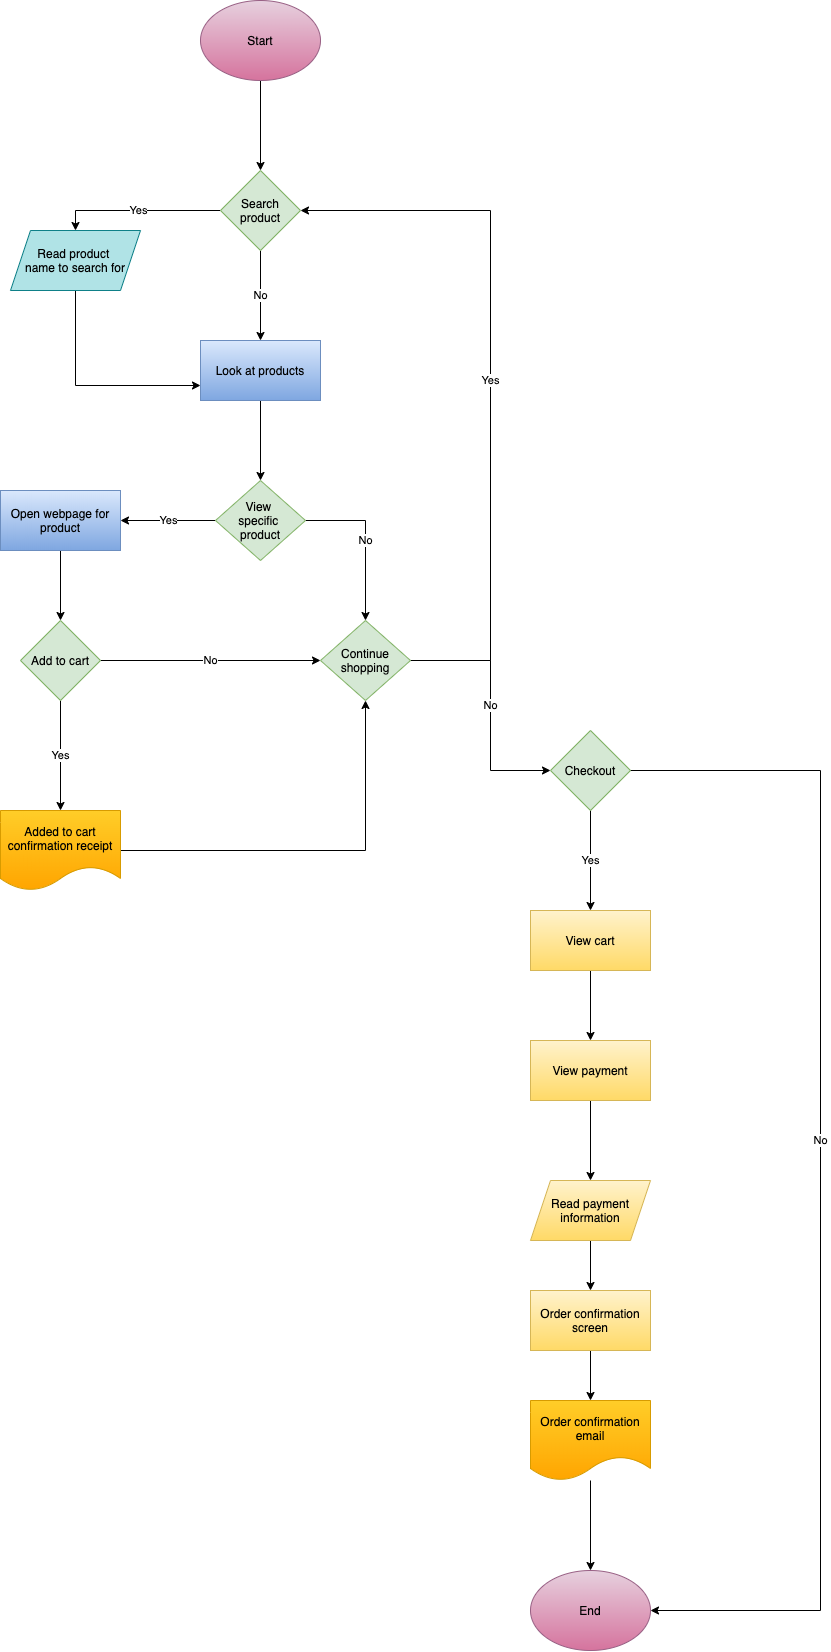

The diagram above was exported from draw.io. Its source (the exported page's mxGraphModel, read from the mxfile embedded in the PNG):
<mxGraphModel dx="1743" dy="1700" grid="1" gridSize="10" guides="1" tooltips="1" connect="1" arrows="1" fold="1" page="1" pageScale="1" pageWidth="850" pageHeight="1100" math="0" shadow="0">
  <root>
    <mxCell id="0" />
    <mxCell id="1" parent="0" />
    <mxCell id="5" style="edgeStyle=orthogonalEdgeStyle;rounded=0;orthogonalLoop=1;jettySize=auto;html=1;entryX=0.5;entryY=0;entryDx=0;entryDy=0;" edge="1" parent="1" source="3" target="4">
      <mxGeometry relative="1" as="geometry" />
    </mxCell>
    <mxCell id="3" value="Start" style="ellipse;whiteSpace=wrap;html=1;gradientColor=#d5739d;fillColor=#e6d0de;strokeColor=#996185;fontColor=#000000;" vertex="1" parent="1">
      <mxGeometry x="20" y="40" width="120" height="80" as="geometry" />
    </mxCell>
    <mxCell id="19" value="No" style="edgeStyle=orthogonalEdgeStyle;rounded=0;orthogonalLoop=1;jettySize=auto;html=1;entryX=0.5;entryY=0;entryDx=0;entryDy=0;" edge="1" parent="1" source="4" target="15">
      <mxGeometry relative="1" as="geometry" />
    </mxCell>
    <mxCell id="40" value="Yes" style="edgeStyle=orthogonalEdgeStyle;rounded=0;orthogonalLoop=1;jettySize=auto;html=1;entryX=0.5;entryY=0;entryDx=0;entryDy=0;" edge="1" parent="1" source="4" target="16">
      <mxGeometry relative="1" as="geometry" />
    </mxCell>
    <mxCell id="4" value="Search product" style="rhombus;whiteSpace=wrap;html=1;fillColor=#d5e8d4;strokeColor=#82b366;fontColor=#000000;" vertex="1" parent="1">
      <mxGeometry x="40" y="210" width="80" height="80" as="geometry" />
    </mxCell>
    <mxCell id="24" style="edgeStyle=orthogonalEdgeStyle;rounded=0;orthogonalLoop=1;jettySize=auto;html=1;entryX=0.5;entryY=0;entryDx=0;entryDy=0;" edge="1" parent="1" source="15" target="23">
      <mxGeometry relative="1" as="geometry" />
    </mxCell>
    <mxCell id="15" value="Look at products" style="rounded=0;whiteSpace=wrap;html=1;fillColor=#dae8fc;strokeColor=#6c8ebf;gradientColor=#7ea6e0;fontColor=#000000;" vertex="1" parent="1">
      <mxGeometry x="20" y="380" width="120" height="60" as="geometry" />
    </mxCell>
    <mxCell id="39" style="edgeStyle=orthogonalEdgeStyle;rounded=0;orthogonalLoop=1;jettySize=auto;html=1;entryX=0;entryY=0.75;entryDx=0;entryDy=0;" edge="1" parent="1" source="16" target="15">
      <mxGeometry relative="1" as="geometry">
        <Array as="points">
          <mxPoint x="-105" y="425" />
        </Array>
      </mxGeometry>
    </mxCell>
    <mxCell id="16" value="Read product &lt;br&gt;name to search for" style="shape=parallelogram;perimeter=parallelogramPerimeter;whiteSpace=wrap;html=1;fixedSize=1;fillColor=#b0e3e6;strokeColor=#0e8088;fontColor=#000000;" vertex="1" parent="1">
      <mxGeometry x="-170" y="270" width="130" height="60" as="geometry" />
    </mxCell>
    <mxCell id="26" value="Yes" style="edgeStyle=orthogonalEdgeStyle;rounded=0;orthogonalLoop=1;jettySize=auto;html=1;entryX=1;entryY=0.5;entryDx=0;entryDy=0;" edge="1" parent="1" source="23" target="25">
      <mxGeometry relative="1" as="geometry" />
    </mxCell>
    <mxCell id="44" value="No" style="edgeStyle=orthogonalEdgeStyle;rounded=0;orthogonalLoop=1;jettySize=auto;html=1;entryX=0.5;entryY=0;entryDx=0;entryDy=0;" edge="1" parent="1" source="23" target="29">
      <mxGeometry relative="1" as="geometry" />
    </mxCell>
    <mxCell id="23" value="View &lt;br&gt;specific &lt;br&gt;product" style="rhombus;whiteSpace=wrap;html=1;fillColor=#d5e8d4;strokeColor=#82b366;fontColor=#000000;" vertex="1" parent="1">
      <mxGeometry x="35" y="520" width="90" height="80" as="geometry" />
    </mxCell>
    <mxCell id="31" style="edgeStyle=orthogonalEdgeStyle;rounded=0;orthogonalLoop=1;jettySize=auto;html=1;entryX=0.5;entryY=0;entryDx=0;entryDy=0;" edge="1" parent="1" source="25" target="30">
      <mxGeometry relative="1" as="geometry" />
    </mxCell>
    <mxCell id="25" value="Open webpage for product" style="rounded=0;whiteSpace=wrap;html=1;gradientColor=#7ea6e0;fillColor=#dae8fc;strokeColor=#6c8ebf;fontColor=#000000;" vertex="1" parent="1">
      <mxGeometry x="-180" y="530" width="120" height="60" as="geometry" />
    </mxCell>
    <mxCell id="42" value="Yes" style="edgeStyle=orthogonalEdgeStyle;rounded=0;orthogonalLoop=1;jettySize=auto;html=1;entryX=1;entryY=0.5;entryDx=0;entryDy=0;" edge="1" parent="1" source="29" target="4">
      <mxGeometry relative="1" as="geometry">
        <Array as="points">
          <mxPoint x="310" y="700" />
          <mxPoint x="310" y="250" />
        </Array>
      </mxGeometry>
    </mxCell>
    <mxCell id="46" value="No" style="edgeStyle=orthogonalEdgeStyle;rounded=0;orthogonalLoop=1;jettySize=auto;html=1;entryX=0;entryY=0.5;entryDx=0;entryDy=0;" edge="1" parent="1" source="29" target="45">
      <mxGeometry relative="1" as="geometry">
        <Array as="points">
          <mxPoint x="310" y="700" />
          <mxPoint x="310" y="810" />
        </Array>
      </mxGeometry>
    </mxCell>
    <mxCell id="29" value="Continue shopping" style="rhombus;whiteSpace=wrap;html=1;fillColor=#d5e8d4;strokeColor=#82b366;labelBackgroundColor=none;fontColor=#000000;" vertex="1" parent="1">
      <mxGeometry x="140" y="660" width="90" height="80" as="geometry" />
    </mxCell>
    <mxCell id="33" value="No" style="edgeStyle=orthogonalEdgeStyle;rounded=0;orthogonalLoop=1;jettySize=auto;html=1;entryX=0;entryY=0.5;entryDx=0;entryDy=0;" edge="1" parent="1" source="30" target="29">
      <mxGeometry relative="1" as="geometry" />
    </mxCell>
    <mxCell id="35" value="Yes" style="edgeStyle=orthogonalEdgeStyle;rounded=0;orthogonalLoop=1;jettySize=auto;html=1;" edge="1" parent="1" source="30" target="34">
      <mxGeometry relative="1" as="geometry" />
    </mxCell>
    <mxCell id="30" value="Add to cart" style="rhombus;whiteSpace=wrap;html=1;fillColor=#d5e8d4;strokeColor=#82b366;fontColor=#000000;" vertex="1" parent="1">
      <mxGeometry x="-160" y="660" width="80" height="80" as="geometry" />
    </mxCell>
    <mxCell id="36" style="edgeStyle=orthogonalEdgeStyle;rounded=0;orthogonalLoop=1;jettySize=auto;html=1;entryX=0.5;entryY=1;entryDx=0;entryDy=0;" edge="1" parent="1" source="34" target="29">
      <mxGeometry relative="1" as="geometry" />
    </mxCell>
    <mxCell id="34" value="Added to cart confirmation receipt" style="shape=document;whiteSpace=wrap;html=1;boundedLbl=1;fillColor=#ffcd28;strokeColor=#d79b00;gradientColor=#ffa500;fontColor=#000000;" vertex="1" parent="1">
      <mxGeometry x="-180" y="850" width="120" height="80" as="geometry" />
    </mxCell>
    <mxCell id="50" value="Yes" style="edgeStyle=orthogonalEdgeStyle;rounded=0;orthogonalLoop=1;jettySize=auto;html=1;entryX=0.5;entryY=0;entryDx=0;entryDy=0;" edge="1" parent="1" source="45" target="49">
      <mxGeometry relative="1" as="geometry" />
    </mxCell>
    <mxCell id="61" value="No" style="edgeStyle=orthogonalEdgeStyle;rounded=0;orthogonalLoop=1;jettySize=auto;html=1;entryX=1;entryY=0.5;entryDx=0;entryDy=0;" edge="1" parent="1" source="45" target="47">
      <mxGeometry relative="1" as="geometry">
        <Array as="points">
          <mxPoint x="410" y="810" />
          <mxPoint x="640" y="810" />
          <mxPoint x="640" y="1650" />
        </Array>
      </mxGeometry>
    </mxCell>
    <mxCell id="45" value="Checkout" style="rhombus;whiteSpace=wrap;html=1;fillColor=#d5e8d4;strokeColor=#82b366;fontColor=#000000;" vertex="1" parent="1">
      <mxGeometry x="370" y="770" width="80" height="80" as="geometry" />
    </mxCell>
    <mxCell id="47" value="End" style="ellipse;whiteSpace=wrap;html=1;gradientColor=#d5739d;fillColor=#e6d0de;strokeColor=#996185;fontColor=#000000;" vertex="1" parent="1">
      <mxGeometry x="350" y="1610" width="120" height="80" as="geometry" />
    </mxCell>
    <mxCell id="52" style="edgeStyle=orthogonalEdgeStyle;rounded=0;orthogonalLoop=1;jettySize=auto;html=1;entryX=0.5;entryY=0;entryDx=0;entryDy=0;" edge="1" parent="1" source="49" target="51">
      <mxGeometry relative="1" as="geometry" />
    </mxCell>
    <mxCell id="49" value="View cart" style="rounded=0;whiteSpace=wrap;html=1;gradientColor=#ffd966;fillColor=#fff2cc;strokeColor=#d6b656;fontColor=#000000;" vertex="1" parent="1">
      <mxGeometry x="350" y="950" width="120" height="60" as="geometry" />
    </mxCell>
    <mxCell id="54" style="edgeStyle=orthogonalEdgeStyle;rounded=0;orthogonalLoop=1;jettySize=auto;html=1;" edge="1" parent="1" source="51" target="53">
      <mxGeometry relative="1" as="geometry" />
    </mxCell>
    <mxCell id="51" value="View payment" style="rounded=0;whiteSpace=wrap;html=1;gradientColor=#ffd966;fillColor=#fff2cc;strokeColor=#d6b656;fontColor=#000000;" vertex="1" parent="1">
      <mxGeometry x="350" y="1080" width="120" height="60" as="geometry" />
    </mxCell>
    <mxCell id="58" style="edgeStyle=orthogonalEdgeStyle;rounded=0;orthogonalLoop=1;jettySize=auto;html=1;entryX=0.5;entryY=0;entryDx=0;entryDy=0;" edge="1" parent="1" source="53" target="57">
      <mxGeometry relative="1" as="geometry" />
    </mxCell>
    <mxCell id="53" value="Read payment information" style="shape=parallelogram;perimeter=parallelogramPerimeter;whiteSpace=wrap;html=1;fixedSize=1;gradientColor=#ffd966;fillColor=#fff2cc;strokeColor=#d6b656;fontColor=#000000;" vertex="1" parent="1">
      <mxGeometry x="350" y="1220" width="120" height="60" as="geometry" />
    </mxCell>
    <mxCell id="60" style="edgeStyle=orthogonalEdgeStyle;rounded=0;orthogonalLoop=1;jettySize=auto;html=1;entryX=0.5;entryY=0;entryDx=0;entryDy=0;" edge="1" parent="1" source="55" target="47">
      <mxGeometry relative="1" as="geometry" />
    </mxCell>
    <mxCell id="55" value="Order confirmation email" style="shape=document;whiteSpace=wrap;html=1;boundedLbl=1;gradientColor=#ffa500;fillColor=#ffcd28;strokeColor=#d79b00;fontColor=#000000;" vertex="1" parent="1">
      <mxGeometry x="350" y="1440" width="120" height="80" as="geometry" />
    </mxCell>
    <mxCell id="59" style="edgeStyle=orthogonalEdgeStyle;rounded=0;orthogonalLoop=1;jettySize=auto;html=1;entryX=0.5;entryY=0;entryDx=0;entryDy=0;" edge="1" parent="1" source="57" target="55">
      <mxGeometry relative="1" as="geometry" />
    </mxCell>
    <mxCell id="57" value="Order confirmation screen" style="rounded=0;whiteSpace=wrap;html=1;gradientColor=#ffd966;fillColor=#fff2cc;strokeColor=#d6b656;fontColor=#000000;" vertex="1" parent="1">
      <mxGeometry x="350" y="1330" width="120" height="60" as="geometry" />
    </mxCell>
  </root>
</mxGraphModel>